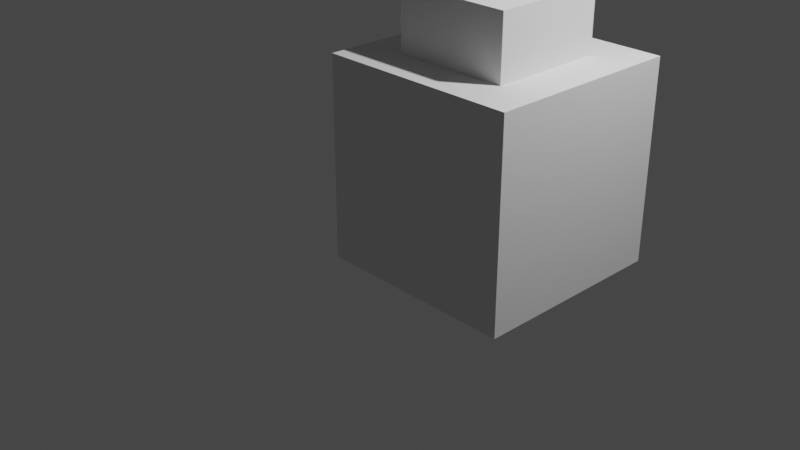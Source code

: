 # Source: 16uv_.blend  (saved by Blender 3.0.42; exported with 4.5.12 LTS)
import bpy
from mathutils import Matrix  # noqa: F401  (used for matrix-valued properties, if any)

bpy.ops.wm.read_factory_settings(use_empty=True)
scene = bpy.context.scene
scene.name = 'Scene'

# ---- collections
col_collection = bpy.data.collections.new('Collection'); scene.collection.children.link(col_collection)

# ---- world
world_world = bpy.data.worlds.new('World'); scene.world = world_world
world_world.use_nodes = True; world_world.node_tree.nodes.clear()
_N = world_world.node_tree.nodes; _L = world_world.node_tree.links
n0 = _N.new('ShaderNodeOutputWorld'); n0.name = 'World Output'; n0.location = (300, 300)
n1 = _N.new('ShaderNodeBackground'); n1.name = 'Background'; n1.location = (10, 300)
n1.inputs[0].default_value = (0.05088, 0.05088, 0.05088, 1.0)
_L.new(n1.outputs[0], n0.inputs[0])
n0.is_active_output = True
world_world.color = (0.05088, 0.05088, 0.05088)
world_world.use_sun_shadow = False
world_world.sun_shadow_jitter_overblur = 0.0

# ---- cameras
cam_camera = bpy.data.cameras.new('Camera')
cam_camera.clip_end = 100.0
cam_camera.ortho_scale = 7.314

# ---- lights
light_light = bpy.data.lights.new('Light', 'POINT')
light_light.transmission_factor = 0.0
light_light.energy = 1000.0
light_light.shadow_soft_size = 0.1
light_light.shadow_maximum_resolution = 0.006
light_light.use_absolute_resolution = True

# ---- meshes
me_002 = bpy.data.meshes.new('立方体.002')
me_002.from_pydata([(-1.0, -1.0, -1.0), (-0.5781, -0.5781, 1.0), (-1.0, 1.0, -1.0), (-0.5781, 0.5781, 1.0), (1.0, -1.0, -1.0), (0.5781, -0.5781, 1.0), (1.0, 1.0, -1.0), (0.5781, 0.5781, 1.0), (-1.0, -1.0, 1.0), (-1.0, 1.0, 1.0), (1.0, 1.0, 1.0), (1.0, -1.0, 1.0), (-0.5781, -0.5781, 1.614), (-0.5781, 0.5781, 1.614), (0.5781, 0.5781, 1.614), (0.5781, -0.5781, 1.614)], [], [(0, 8, 9, 2), (2, 9, 10, 6), (6, 10, 11, 4), (4, 11, 8, 0), (2, 6, 4, 0), (1, 5, 15, 12), (1, 3, 9, 8), (3, 7, 10, 9), (7, 5, 11, 10), (5, 1, 8, 11), (14, 13, 12, 15), (7, 3, 13, 14), (5, 7, 14, 15), (3, 1, 12, 13)])
_uv = me_002.uv_layers.new(name='UV 贴图')
_uv.uv.foreach_set('vector', [0.3234, 0.646, 0.6463, 0.646, 0.6463, 0.9689, 0.3234, 0.9689, 0.3231, 0.3231, 0.3231, 0.646, 0.0001686, 0.646, 0.0001686, 0.3231, 0.3234, 0.0001687, 0.6463, 0.0001686, 0.6463, 0.3231, 0.3234, 0.3231, 0.3234, 0.3231, 0.6463, 0.3231, 0.6463, 0.646, 0.3234, 0.646, 0.3231, 0.3231, 0.0001686, 0.3231, 0.0001687, 0.0001687, 0.3231, 0.0001686, 0.7457, 0.5101, 0.7457, 0.6967, 0.6467, 0.6967, 0.6467, 0.5101, 0.9014, 0.255, 0.9014, 0.06829, 0.9696, 0.0001686, 0.9696, 0.3231, 0.255, 0.7141, 0.06829, 0.7141, 0.0001686, 0.646, 0.3231, 0.646, 0.7148, 0.06829, 0.7148, 0.255, 0.6467, 0.3231, 0.6467, 0.0001688, 0.7148, 0.255, 0.9014, 0.255, 0.9696, 0.3231, 0.6467, 0.3231, 0.06829, 0.8132, 0.255, 0.8132, 0.255, 0.9998, 0.06829, 0.9998, 0.06829, 0.7141, 0.255, 0.7141, 0.255, 0.8132, 0.06829, 0.8132, 0.7457, 0.6967, 0.7457, 0.8834, 0.6467, 0.8834, 0.6467, 0.6967, 0.7457, 0.3234, 0.7457, 0.5101, 0.6467, 0.5101, 0.6467, 0.3234])
me_002.use_remesh_fix_poles = True
me_002.use_remesh_preserve_attributes = False
me_002.update()

# ---- objects
ob_light = bpy.data.objects.new('Light', light_light)
ob_camera = bpy.data.objects.new('Camera', cam_camera)
ob_x = bpy.data.objects.new('立方体', me_002)

# ---- transforms, parenting, visibility, modifiers, constraints
ob_light.location = (4.076, 1.005, 5.904)
ob_light.rotation_euler = (0.6503, 0.05522, 1.866)
ob_light.lock_rotations_4d = False
ob_light.empty_display_type = 'ARROWS'
ob_light.color = (0.0, 0.0, 0.0, 0.0)
ob_light.lineart.crease_threshold = 0.0
ob_camera.location = (7.359, -6.926, 4.958)
ob_camera.rotation_euler = (1.109, 0.0, 0.8149)
ob_camera.lock_rotations_4d = False
ob_camera.empty_display_type = 'ARROWS'
ob_camera.color = (0.0, 0.0, 0.0, 0.0)
ob_camera.display_type = 'WIRE'
ob_camera.lineart.crease_threshold = 0.0
ob_x.location = (1.195, 0.01922, 1.0)

# ---- collection membership
col_collection.objects.link(ob_light)
col_collection.objects.link(ob_camera)
col_collection.objects.link(ob_x)

# ---- scene / render settings (as saved in the file)
scene.camera = ob_camera
scene.frame_start = 1; scene.frame_end = 250; scene.frame_set(1)
scene.render.engine = 'BLENDER_EEVEE_NEXT'
scene.cycles.sampling_pattern = 'TABULATED_SOBOL'
scene.cycles.use_light_tree = False
scene.view_settings.view_transform = 'Filmic'
bpy.context.view_layer.update()
